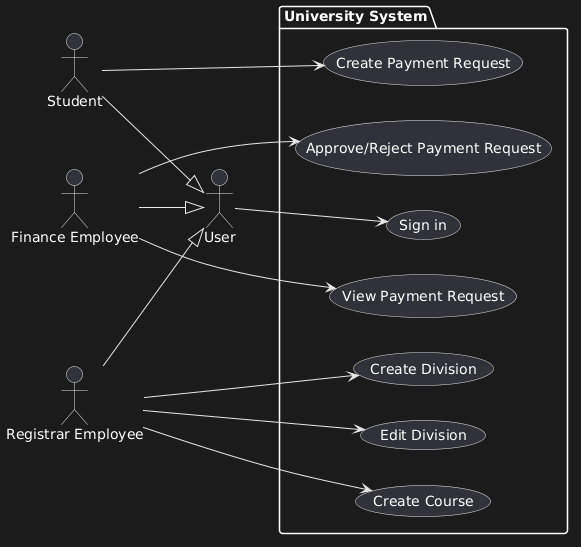

The diagram above was rendered by PlantUML. Its source (embedded in the PNG):
@startuml
'                                 use plantuml.com


left to right direction
actor "Student" as student
actor "Finance Employee" as finance
actor "Registrar Employee" as registrar
actor "User" as user


package "University System" {
  usecase "Sign in" as signin
  usecase "Create Course" as createCourse
  usecase "Create Division" as createDivision
  usecase "Edit Division" as editDivision
  usecase "Create Payment Request" as CreatePayment
  usecase "View Payment Request" as displayPayment
  usecase "Approve/Reject Payment Request" as changePaymentStatus
}

' ربط المستخدمين بالمهام
user --> signin
student --|> user
student --> CreatePayment

finance --|> user
finance --> displayPayment
finance --> changePaymentStatus

registrar--|> user
registrar--> createCourse
registrar--> createDivision
registrar--> editDivision
@enduml